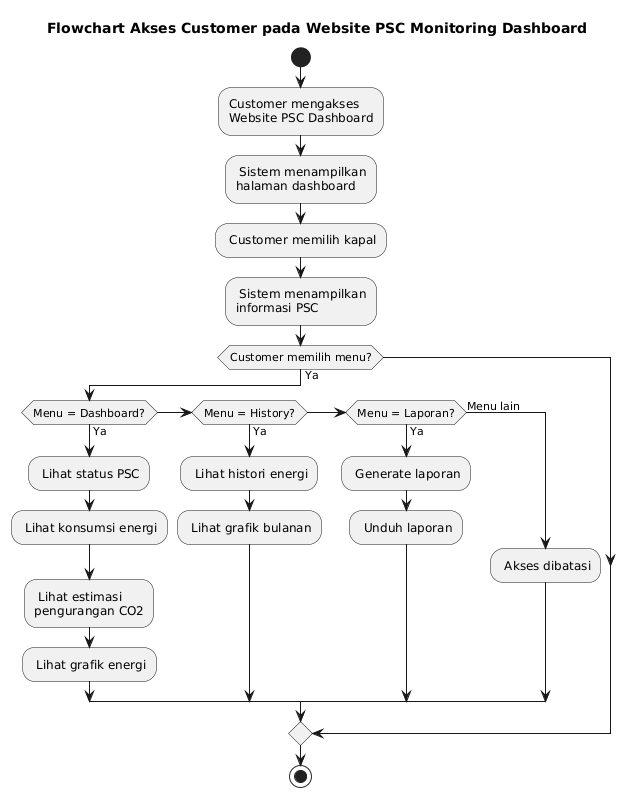

The diagram above was rendered by PlantUML. Its source (embedded in the PNG):
@startuml
title Flowchart Akses Customer pada Website PSC Monitoring Dashboard

start

:Customer mengakses\nWebsite PSC Dashboard;

: Sistem menampilkan\nhalaman dashboard;

: Customer memilih kapal;

: Sistem menampilkan\ninformasi PSC;

if (Customer memilih menu?) then (Ya)

  if (Menu = Dashboard?) then (Ya)
    : Lihat status PSC;
    : Lihat konsumsi energi;
    : Lihat estimasi\npengurangan CO2;
    : Lihat grafik energi;

  elseif (Menu = History?) then (Ya)
    : Lihat histori energi;
    : Lihat grafik bulanan;

  elseif (Menu = Laporan?) then (Ya)
    : Generate laporan;
    : Unduh laporan;

  else (Menu lain)
    : Akses dibatasi;
  endif

endif

stop
@enduml